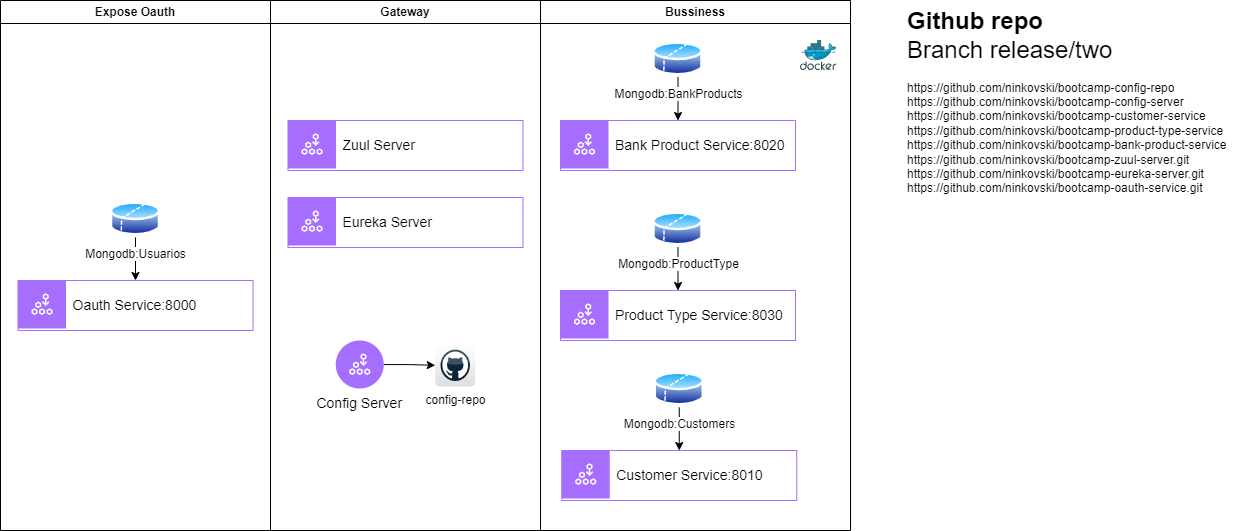

The diagram above was exported from draw.io. Its source (the exported page's mxGraphModel, read from the mxfile embedded in the PNG):
<mxGraphModel dx="2205" dy="1715" grid="1" gridSize="10" guides="1" tooltips="1" connect="1" arrows="1" fold="1" page="1" pageScale="1" pageWidth="850" pageHeight="1100" math="0" shadow="0">
  <root>
    <mxCell id="65w2J0k9DaIFl7eCqcX8-0" />
    <mxCell id="65w2J0k9DaIFl7eCqcX8-1" parent="65w2J0k9DaIFl7eCqcX8-0" />
    <mxCell id="65w2J0k9DaIFl7eCqcX8-2" value="Bussiness" style="swimlane;whiteSpace=wrap;html=1;startSize=23;" parent="65w2J0k9DaIFl7eCqcX8-1" vertex="1">
      <mxGeometry x="-110" y="-260" width="310" height="530" as="geometry" />
    </mxCell>
    <mxCell id="65w2J0k9DaIFl7eCqcX8-3" value="" style="image;sketch=0;aspect=fixed;html=1;points=[];align=center;fontSize=12;image=img/lib/mscae/Docker.svg;" parent="65w2J0k9DaIFl7eCqcX8-2" vertex="1">
      <mxGeometry x="260" y="40" width="36.59" height="30" as="geometry" />
    </mxCell>
    <mxCell id="65w2J0k9DaIFl7eCqcX8-4" value="" style="container=1;collapsible=0;expand=0;recursiveResize=0;html=1;whiteSpace=wrap;strokeColor=#A56EFF;fillColor=none;" parent="65w2J0k9DaIFl7eCqcX8-2" vertex="1">
      <mxGeometry x="21.25" y="450" width="235" height="50" as="geometry" />
    </mxCell>
    <mxCell id="65w2J0k9DaIFl7eCqcX8-5" value="Customer Service:8010" style="shape=rect;fillColor=#A56EFF;aspect=fixed;resizable=0;labelPosition=right;verticalLabelPosition=middle;align=left;verticalAlign=middle;strokeColor=none;part=1;spacingLeft=5;fontSize=14;" parent="65w2J0k9DaIFl7eCqcX8-4" vertex="1">
      <mxGeometry width="48" height="48" relative="1" as="geometry" />
    </mxCell>
    <mxCell id="65w2J0k9DaIFl7eCqcX8-6" value="" style="fillColor=#ffffff;shape=mxgraph.ibm_cloud.microservices--1;strokeColor=none;dashed=0;outlineConnect=0;html=1;labelPosition=center;verticalLabelPosition=bottom;verticalAlign=top;part=1;movable=0;resizable=0;rotatable=0;" parent="65w2J0k9DaIFl7eCqcX8-5" vertex="1">
      <mxGeometry width="24" height="24" relative="1" as="geometry">
        <mxPoint x="12" y="12" as="offset" />
      </mxGeometry>
    </mxCell>
    <mxCell id="65w2J0k9DaIFl7eCqcX8-7" value="" style="container=1;collapsible=0;expand=0;recursiveResize=0;html=1;whiteSpace=wrap;strokeColor=#A56EFF;fillColor=none;" parent="65w2J0k9DaIFl7eCqcX8-2" vertex="1">
      <mxGeometry x="20" y="120" width="235" height="50" as="geometry" />
    </mxCell>
    <mxCell id="65w2J0k9DaIFl7eCqcX8-8" value="Bank Product Service:8020" style="shape=rect;fillColor=#A56EFF;aspect=fixed;resizable=0;labelPosition=right;verticalLabelPosition=middle;align=left;verticalAlign=middle;strokeColor=none;part=1;spacingLeft=5;fontSize=14;" parent="65w2J0k9DaIFl7eCqcX8-7" vertex="1">
      <mxGeometry width="48" height="48" relative="1" as="geometry" />
    </mxCell>
    <mxCell id="65w2J0k9DaIFl7eCqcX8-9" value="" style="fillColor=#ffffff;shape=mxgraph.ibm_cloud.microservices--1;strokeColor=none;dashed=0;outlineConnect=0;html=1;labelPosition=center;verticalLabelPosition=bottom;verticalAlign=top;part=1;movable=0;resizable=0;rotatable=0;" parent="65w2J0k9DaIFl7eCqcX8-8" vertex="1">
      <mxGeometry width="24" height="24" relative="1" as="geometry">
        <mxPoint x="12" y="12" as="offset" />
      </mxGeometry>
    </mxCell>
    <mxCell id="65w2J0k9DaIFl7eCqcX8-10" value="" style="container=1;collapsible=0;expand=0;recursiveResize=0;html=1;whiteSpace=wrap;strokeColor=#A56EFF;fillColor=none;" parent="65w2J0k9DaIFl7eCqcX8-2" vertex="1">
      <mxGeometry x="20" y="290" width="235" height="50" as="geometry" />
    </mxCell>
    <mxCell id="65w2J0k9DaIFl7eCqcX8-11" value="Product Type Service:8030" style="shape=rect;fillColor=#A56EFF;aspect=fixed;resizable=0;labelPosition=right;verticalLabelPosition=middle;align=left;verticalAlign=middle;strokeColor=none;part=1;spacingLeft=5;fontSize=14;" parent="65w2J0k9DaIFl7eCqcX8-10" vertex="1">
      <mxGeometry width="48" height="48" relative="1" as="geometry" />
    </mxCell>
    <mxCell id="65w2J0k9DaIFl7eCqcX8-12" value="" style="fillColor=#ffffff;shape=mxgraph.ibm_cloud.microservices--1;strokeColor=none;dashed=0;outlineConnect=0;html=1;labelPosition=center;verticalLabelPosition=bottom;verticalAlign=top;part=1;movable=0;resizable=0;rotatable=0;" parent="65w2J0k9DaIFl7eCqcX8-11" vertex="1">
      <mxGeometry width="24" height="24" relative="1" as="geometry">
        <mxPoint x="12" y="12" as="offset" />
      </mxGeometry>
    </mxCell>
    <mxCell id="65w2J0k9DaIFl7eCqcX8-17" style="edgeStyle=orthogonalEdgeStyle;rounded=0;orthogonalLoop=1;jettySize=auto;html=1;entryX=0.5;entryY=0;entryDx=0;entryDy=0;" parent="65w2J0k9DaIFl7eCqcX8-2" source="65w2J0k9DaIFl7eCqcX8-18" target="65w2J0k9DaIFl7eCqcX8-4" edge="1">
      <mxGeometry relative="1" as="geometry" />
    </mxCell>
    <mxCell id="65w2J0k9DaIFl7eCqcX8-18" value="Mongodb:Customers" style="image;aspect=fixed;perimeter=ellipsePerimeter;html=1;align=center;shadow=0;dashed=0;spacingTop=3;image=img/lib/active_directory/database_partition_2.svg;" parent="65w2J0k9DaIFl7eCqcX8-2" vertex="1">
      <mxGeometry x="113.75" y="370" width="50" height="37" as="geometry" />
    </mxCell>
    <mxCell id="65w2J0k9DaIFl7eCqcX8-19" style="edgeStyle=orthogonalEdgeStyle;rounded=0;orthogonalLoop=1;jettySize=auto;html=1;entryX=0.5;entryY=0;entryDx=0;entryDy=0;" parent="65w2J0k9DaIFl7eCqcX8-2" source="65w2J0k9DaIFl7eCqcX8-20" target="65w2J0k9DaIFl7eCqcX8-7" edge="1">
      <mxGeometry relative="1" as="geometry" />
    </mxCell>
    <mxCell id="65w2J0k9DaIFl7eCqcX8-20" value="Mongodb:BankProducts" style="image;aspect=fixed;perimeter=ellipsePerimeter;html=1;align=center;shadow=0;dashed=0;spacingTop=3;image=img/lib/active_directory/database_partition_2.svg;" parent="65w2J0k9DaIFl7eCqcX8-2" vertex="1">
      <mxGeometry x="112.5" y="40" width="50" height="37" as="geometry" />
    </mxCell>
    <mxCell id="65w2J0k9DaIFl7eCqcX8-21" style="edgeStyle=orthogonalEdgeStyle;rounded=0;orthogonalLoop=1;jettySize=auto;html=1;entryX=0.5;entryY=0;entryDx=0;entryDy=0;" parent="65w2J0k9DaIFl7eCqcX8-2" source="65w2J0k9DaIFl7eCqcX8-22" target="65w2J0k9DaIFl7eCqcX8-10" edge="1">
      <mxGeometry relative="1" as="geometry" />
    </mxCell>
    <mxCell id="65w2J0k9DaIFl7eCqcX8-22" value="Mongodb:ProductType" style="image;aspect=fixed;perimeter=ellipsePerimeter;html=1;align=center;shadow=0;dashed=0;spacingTop=3;image=img/lib/active_directory/database_partition_2.svg;" parent="65w2J0k9DaIFl7eCqcX8-2" vertex="1">
      <mxGeometry x="112.5" y="210" width="50" height="37" as="geometry" />
    </mxCell>
    <mxCell id="65w2J0k9DaIFl7eCqcX8-24" value="&lt;h1 style=&quot;margin-top: 0px;&quot;&gt;Github repo&lt;br&gt;&lt;span style=&quot;font-weight: normal;&quot;&gt;Branch release/two&lt;/span&gt;&lt;/h1&gt;&lt;div&gt;https://github.com/ninkovski/bootcamp-config-repo&lt;/div&gt;&lt;div&gt;https://github.com/ninkovski/bootcamp-config-server&lt;/div&gt;&lt;div&gt;https://github.com/ninkovski/bootcamp-customer-service&lt;/div&gt;&lt;div&gt;https://github.com/ninkovski/bootcamp-product-type-service&lt;/div&gt;&lt;div&gt;https://github.com/ninkovski/bootcamp-bank-product-service&lt;/div&gt;&lt;div&gt;https://github.com/ninkovski/bootcamp-zuul-server.git&lt;/div&gt;&lt;div&gt;https://github.com/ninkovski/bootcamp-eureka-server.git&lt;/div&gt;&lt;div&gt;https://github.com/ninkovski/bootcamp-oauth-service.git&lt;/div&gt;&lt;div&gt;&lt;br&gt;&lt;/div&gt;&lt;div&gt;&lt;br&gt;&lt;/div&gt;&lt;div&gt;&lt;br&gt;&lt;/div&gt;&lt;div&gt;&lt;br&gt;&lt;/div&gt;&lt;div&gt;&lt;br&gt;&lt;/div&gt;" style="text;html=1;whiteSpace=wrap;overflow=hidden;rounded=0;" parent="65w2J0k9DaIFl7eCqcX8-1" vertex="1">
      <mxGeometry x="255" y="-260" width="340" height="230" as="geometry" />
    </mxCell>
    <mxCell id="5u_QsW2-9KfG-x9XOAla-24" value="Gateway" style="swimlane;whiteSpace=wrap;html=1;startSize=23;" vertex="1" parent="65w2J0k9DaIFl7eCqcX8-1">
      <mxGeometry x="-380" y="-260" width="270" height="530" as="geometry" />
    </mxCell>
    <mxCell id="5u_QsW2-9KfG-x9XOAla-0" value="" style="container=1;collapsible=0;expand=0;recursiveResize=0;html=1;whiteSpace=wrap;strokeColor=#A56EFF;fillColor=none;" vertex="1" parent="5u_QsW2-9KfG-x9XOAla-24">
      <mxGeometry x="17.5" y="197" width="235" height="50" as="geometry" />
    </mxCell>
    <mxCell id="5u_QsW2-9KfG-x9XOAla-1" value="Eureka Server" style="shape=rect;fillColor=#A56EFF;aspect=fixed;resizable=0;labelPosition=right;verticalLabelPosition=middle;align=left;verticalAlign=middle;strokeColor=none;part=1;spacingLeft=5;fontSize=14;" vertex="1" parent="5u_QsW2-9KfG-x9XOAla-0">
      <mxGeometry width="48" height="48" relative="1" as="geometry" />
    </mxCell>
    <mxCell id="5u_QsW2-9KfG-x9XOAla-2" value="" style="fillColor=#ffffff;shape=mxgraph.ibm_cloud.microservices--1;strokeColor=none;dashed=0;outlineConnect=0;html=1;labelPosition=center;verticalLabelPosition=bottom;verticalAlign=top;part=1;movable=0;resizable=0;rotatable=0;" vertex="1" parent="5u_QsW2-9KfG-x9XOAla-1">
      <mxGeometry width="24" height="24" relative="1" as="geometry">
        <mxPoint x="12" y="12" as="offset" />
      </mxGeometry>
    </mxCell>
    <mxCell id="5u_QsW2-9KfG-x9XOAla-3" value="" style="container=1;collapsible=0;expand=0;recursiveResize=0;html=1;whiteSpace=wrap;strokeColor=#A56EFF;fillColor=none;" vertex="1" parent="5u_QsW2-9KfG-x9XOAla-24">
      <mxGeometry x="17.5" y="120" width="235" height="50" as="geometry" />
    </mxCell>
    <mxCell id="5u_QsW2-9KfG-x9XOAla-4" value="Zuul Server" style="shape=rect;fillColor=#A56EFF;aspect=fixed;resizable=0;labelPosition=right;verticalLabelPosition=middle;align=left;verticalAlign=middle;strokeColor=none;part=1;spacingLeft=5;fontSize=14;" vertex="1" parent="5u_QsW2-9KfG-x9XOAla-3">
      <mxGeometry width="48" height="48" relative="1" as="geometry" />
    </mxCell>
    <mxCell id="5u_QsW2-9KfG-x9XOAla-5" value="" style="fillColor=#ffffff;shape=mxgraph.ibm_cloud.microservices--1;strokeColor=none;dashed=0;outlineConnect=0;html=1;labelPosition=center;verticalLabelPosition=bottom;verticalAlign=top;part=1;movable=0;resizable=0;rotatable=0;" vertex="1" parent="5u_QsW2-9KfG-x9XOAla-4">
      <mxGeometry width="24" height="24" relative="1" as="geometry">
        <mxPoint x="12" y="12" as="offset" />
      </mxGeometry>
    </mxCell>
    <mxCell id="5u_QsW2-9KfG-x9XOAla-25" value="Expose Oauth" style="swimlane;whiteSpace=wrap;html=1;" vertex="1" parent="65w2J0k9DaIFl7eCqcX8-1">
      <mxGeometry x="-650" y="-260" width="270" height="530" as="geometry" />
    </mxCell>
    <mxCell id="xX5tChQKk4qGmNvNwnRH-4" value="" style="container=1;collapsible=0;expand=0;recursiveResize=0;html=1;whiteSpace=wrap;strokeColor=#A56EFF;fillColor=none;" vertex="1" parent="5u_QsW2-9KfG-x9XOAla-25">
      <mxGeometry x="17.5" y="280" width="235" height="50" as="geometry" />
    </mxCell>
    <mxCell id="xX5tChQKk4qGmNvNwnRH-5" value="Oauth Service:8000" style="shape=rect;fillColor=#A56EFF;aspect=fixed;resizable=0;labelPosition=right;verticalLabelPosition=middle;align=left;verticalAlign=middle;strokeColor=none;part=1;spacingLeft=5;fontSize=14;" vertex="1" parent="xX5tChQKk4qGmNvNwnRH-4">
      <mxGeometry width="48" height="48" relative="1" as="geometry" />
    </mxCell>
    <mxCell id="xX5tChQKk4qGmNvNwnRH-6" value="" style="fillColor=#ffffff;shape=mxgraph.ibm_cloud.microservices--1;strokeColor=none;dashed=0;outlineConnect=0;html=1;labelPosition=center;verticalLabelPosition=bottom;verticalAlign=top;part=1;movable=0;resizable=0;rotatable=0;" vertex="1" parent="xX5tChQKk4qGmNvNwnRH-5">
      <mxGeometry width="24" height="24" relative="1" as="geometry">
        <mxPoint x="12" y="12" as="offset" />
      </mxGeometry>
    </mxCell>
    <mxCell id="xX5tChQKk4qGmNvNwnRH-7" style="edgeStyle=orthogonalEdgeStyle;rounded=0;orthogonalLoop=1;jettySize=auto;html=1;entryX=0.5;entryY=0;entryDx=0;entryDy=0;" edge="1" parent="5u_QsW2-9KfG-x9XOAla-25" source="xX5tChQKk4qGmNvNwnRH-8" target="xX5tChQKk4qGmNvNwnRH-4">
      <mxGeometry relative="1" as="geometry" />
    </mxCell>
    <mxCell id="xX5tChQKk4qGmNvNwnRH-8" value="Mongodb:Usuarios" style="image;aspect=fixed;perimeter=ellipsePerimeter;html=1;align=center;shadow=0;dashed=0;spacingTop=3;image=img/lib/active_directory/database_partition_2.svg;" vertex="1" parent="5u_QsW2-9KfG-x9XOAla-25">
      <mxGeometry x="110" y="200" width="50" height="37" as="geometry" />
    </mxCell>
    <mxCell id="5u_QsW2-9KfG-x9XOAla-32" style="edgeStyle=orthogonalEdgeStyle;rounded=0;orthogonalLoop=1;jettySize=auto;html=1;" edge="1" parent="65w2J0k9DaIFl7eCqcX8-1" source="5u_QsW2-9KfG-x9XOAla-33" target="5u_QsW2-9KfG-x9XOAla-35">
      <mxGeometry relative="1" as="geometry" />
    </mxCell>
    <mxCell id="5u_QsW2-9KfG-x9XOAla-33" value="Config Server" style="shape=ellipse;fillColor=#A56EFF;aspect=fixed;resizable=0;labelPosition=center;verticalLabelPosition=bottom;align=center;verticalAlign=top;strokeColor=none;fontSize=14;" vertex="1" parent="65w2J0k9DaIFl7eCqcX8-1">
      <mxGeometry x="-314.75" y="80" width="48" height="48" as="geometry" />
    </mxCell>
    <mxCell id="5u_QsW2-9KfG-x9XOAla-34" value="" style="fillColor=#ffffff;strokeColor=none;dashed=0;outlineConnect=0;html=1;labelPosition=center;verticalLabelPosition=bottom;verticalAlign=top;part=1;movable=0;resizable=0;rotatable=0;shape=mxgraph.ibm_cloud.microservices--1" vertex="1" parent="5u_QsW2-9KfG-x9XOAla-33">
      <mxGeometry width="24" height="24" relative="1" as="geometry">
        <mxPoint x="12" y="12" as="offset" />
      </mxGeometry>
    </mxCell>
    <mxCell id="5u_QsW2-9KfG-x9XOAla-35" value="config-repo" style="dashed=0;outlineConnect=0;html=1;align=center;labelPosition=center;verticalLabelPosition=bottom;verticalAlign=top;shape=mxgraph.webicons.github;gradientColor=#DFDEDE" vertex="1" parent="65w2J0k9DaIFl7eCqcX8-1">
      <mxGeometry x="-215.25" y="83.60000000000002" width="40" height="42.4" as="geometry" />
    </mxCell>
  </root>
</mxGraphModel>